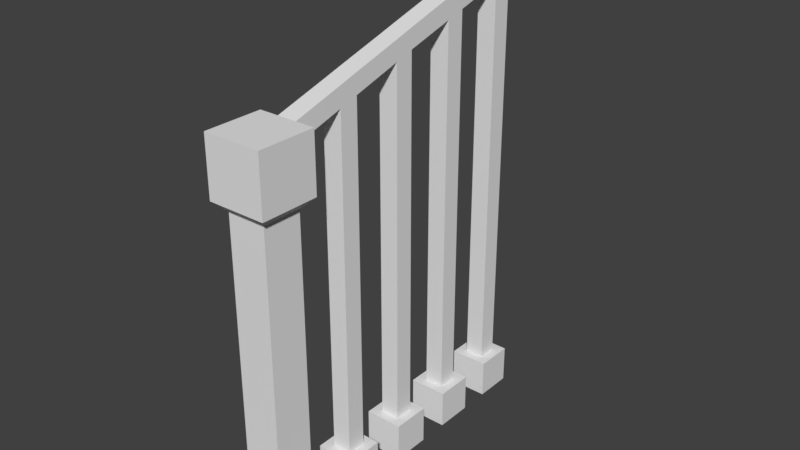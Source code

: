 # Source: StairsRail_0.2x1x1.blend  (saved by Blender 2.79.0; exported with 4.5.12 LTS)
import bpy
from mathutils import Matrix  # noqa: F401  (used for matrix-valued properties, if any)

bpy.ops.wm.read_factory_settings(use_empty=True)
scene = bpy.context.scene
scene.name = 'Scene'

# ---- collections
col_collection_1 = bpy.data.collections.new('Collection 1'); scene.collection.children.link(col_collection_1)

# ---- materials (node trees are filled in below, after node groups)
mat_metalgolden = bpy.data.materials.new('MetalGolden')
mat_metalgolden.alpha_threshold = 0.0
mat_metalgolden.use_transparent_shadow = False
mat_metalgolden.roughness = 0.5
mat_metalgolden.line_color = (0.0, 0.0, 0.0, 1.0)

# ---- material node trees

# ---- world
world_world = bpy.data.worlds.new('World'); scene.world = world_world
world_world.color = (0.05088, 0.05088, 0.05088)
world_world.use_sun_shadow = False
world_world.sun_shadow_jitter_overblur = 0.0
world_world.cycles.sampling_method = 'MANUAL'

# ---- meshes
me_stairsrail_0_2x1x1 = bpy.data.meshes.new('StairsRail_0.2x1x1')
me_stairsrail_0_2x1x1.from_pydata([(0.025, -8.419e-09, -0.15), (0.025, -1.863e-09, -2.608e-08), (0.175, -1.863e-09, -2.608e-08), (0.175, -8.419e-09, -0.15), (0.05, 0.175, -0.125), (0.05, 0.175, -0.025), (0.15, 0.175, -0.025), (0.15, 0.175, -0.125), (0.025, 0.15, -0.15), (0.025, 0.15, 1.164e-07), (0.175, 0.15, -0.15), (0.175, 0.15, -7.734e-08), (0.025, 1.0, -6.979e-08), (0.175, 1.0, -6.979e-08), (0.05, 0.825, -0.125), (0.05, 0.825, -0.025), (0.15, 0.825, -0.025), (0.15, 0.825, -0.125), (0.025, 0.85, -0.15), (0.025, 0.85, 8.578e-08), (0.175, 0.85, -0.15), (0.175, 0.85, -1.079e-07), (0.15, -1.552e-08, -0.355), (0.15, -1.115e-08, -0.255), (0.05, -1.115e-08, -0.255), (0.05, -1.552e-08, -0.355), (0.075, 0.1, -0.33), (0.075, 0.1, -0.28), (0.125, 0.1, -0.28), (0.125, 0.1, -0.33), (0.05, 0.1, -0.355), (0.05, 0.1, -0.255), (0.15, 0.1, -0.355), (0.15, 0.1, -0.255), (0.15, -2.339e-08, -0.535), (0.15, -1.901e-08, -0.435), (0.05, -1.901e-08, -0.435), (0.05, -2.339e-08, -0.535), (0.075, 0.1, -0.51), (0.075, 0.1, -0.46), (0.125, 0.1, -0.46), (0.125, 0.1, -0.51), (0.05, 0.1, -0.535), (0.05, 0.1, -0.435), (0.15, 0.1, -0.535), (0.15, 0.1, -0.435), (0.15, -3.125e-08, -0.715), (0.15, -2.688e-08, -0.615), (0.05, -2.688e-08, -0.615), (0.05, -3.125e-08, -0.715), (0.075, 0.1, -0.69), (0.075, 0.1, -0.64), (0.125, 0.1, -0.64), (0.125, 0.1, -0.69), (0.05, 0.1, -0.715), (0.05, 0.1, -0.615), (0.15, 0.1, -0.715), (0.15, 0.1, -0.615), (0.15, -3.912e-08, -0.895), (0.15, -3.475e-08, -0.795), (0.05, -3.475e-08, -0.795), (0.05, -3.912e-08, -0.895), (0.075, 0.1, -0.87), (0.075, 0.1, -0.82), (0.125, 0.1, -0.82), (0.125, 0.1, -0.87), (0.05, 0.1, -0.895), (0.05, 0.1, -0.795), (0.15, 0.1, -0.895), (0.15, 0.1, -0.795), (0.125, 1.038, -0.28), (0.075, 1.144, -0.64), (0.175, 1.0, -0.15), (0.075, 1.159, -0.69), (0.125, 1.106, -0.51), (0.075, 1.053, -0.33), (0.075, 1.106, -0.51), (0.075, 1.091, -0.46), (0.125, 1.091, -0.46), (0.025, 1.0, -0.15), (0.075, 1.038, -0.28), (0.125, 1.053, -0.33), (0.075, 1.197, -0.82), (0.125, 1.197, -0.82), (0.125, 1.144, -0.64), (0.125, 1.212, -0.87), (0.125, 1.159, -0.69), (0.075, 1.212, -0.87), (0.075, 0.9882, -0.28), (0.125, 0.9882, -0.28), (0.075, 1.041, -0.46), (0.075, 1.056, -0.51), (0.125, 1.056, -0.51), (0.125, 1.041, -0.46), (0.075, 1.092, -0.64), (0.075, 1.106, -0.69), (0.125, 1.092, -0.64), (0.125, 1.106, -0.69), (0.075, 1.142, -0.82), (0.075, 1.156, -0.87), (0.125, 1.142, -0.82), (0.125, 1.156, -0.87), (0.075, 1.003, -0.33), (0.125, 1.003, -0.33), (0.075, 1.194, -1.0), (0.125, 1.194, -1.0), (0.125, 1.0, -0.15), (0.075, 1.0, -0.15), (0.075, 1.25, -1.0), (0.125, 1.25, -1.0), (0.075, 0.95, -0.15), (0.125, 0.95, -0.15)], [], [(0, 3, 2, 1), (17, 16, 6, 7), (0, 1, 9, 8), (1, 2, 11, 9), (2, 3, 10, 11), (8, 10, 3, 0), (4, 8, 9, 5), (7, 10, 8, 4), (5, 9, 11, 6), (6, 11, 10, 7), (14, 17, 7, 4), (25, 22, 23, 24), (16, 15, 5, 6), (79, 12, 13, 72), (25, 24, 31, 30), (79, 18, 19, 12), (12, 19, 21, 13), (13, 21, 20, 72), (18, 79, 72, 20), (14, 15, 19, 18), (17, 14, 18, 20), (15, 16, 21, 19), (16, 17, 20, 21), (23, 22, 32, 33), (24, 23, 33, 31), (15, 14, 4, 5), (30, 32, 22, 25), (26, 30, 31, 27), (29, 32, 30, 26), (27, 31, 33, 28), (28, 33, 32, 29), (37, 34, 35, 36), (37, 36, 43, 42), (35, 34, 44, 45), (36, 35, 45, 43), (42, 44, 34, 37), (38, 42, 43, 39), (41, 44, 42, 38), (39, 43, 45, 40), (40, 45, 44, 41), (49, 46, 47, 48), (49, 48, 55, 54), (47, 46, 56, 57), (48, 47, 57, 55), (54, 56, 46, 49), (50, 54, 55, 51), (53, 56, 54, 50), (51, 55, 57, 52), (52, 57, 56, 53), (61, 58, 59, 60), (61, 60, 67, 66), (59, 58, 68, 69), (60, 59, 69, 67), (66, 68, 58, 61), (62, 66, 67, 63), (65, 68, 66, 62), (63, 67, 69, 64), (64, 69, 68, 65), (100, 98, 63, 64), (99, 101, 65, 62), (90, 91, 38, 39), (103, 89, 28, 29), (98, 99, 62, 63), (101, 100, 64, 65), (97, 96, 52, 53), (82, 83, 85, 87), (73, 71, 84, 86), (80, 70, 81, 75), (76, 77, 78, 74), (92, 93, 40, 41), (96, 94, 51, 52), (91, 92, 41, 38), (88, 102, 26, 27), (89, 88, 27, 28), (102, 103, 29, 26), (93, 90, 39, 40), (94, 95, 50, 51), (95, 97, 53, 50), (70, 80, 88, 89), (80, 75, 102, 88), (81, 70, 89, 103), (76, 74, 92, 91), (74, 78, 93, 92), (77, 76, 91, 90), (73, 86, 97, 95), (71, 73, 95, 94), (84, 71, 94, 96), (86, 84, 96, 97), (85, 83, 100, 101), (82, 87, 99, 98), (99, 87, 108, 104), (83, 100, 98, 82), (78, 77, 90, 93), (87, 85, 109, 108), (75, 81, 103, 102), (85, 101, 105, 109), (101, 99, 104, 105), (108, 109, 105, 104), (90, 93, 103, 102), (78, 77, 75, 81), (81, 103, 93, 78), (102, 75, 77, 90), (91, 94, 96, 92), (84, 71, 76, 74), (94, 91, 76, 71), (96, 84, 74, 92), (97, 95, 98, 100), (83, 86, 97, 100), (86, 83, 82, 73), (98, 95, 73, 82), (80, 107, 106, 70), (89, 111, 110, 88), (89, 70, 106, 111), (80, 88, 110, 107), (106, 107, 110, 111)])
_uv = me_stairsrail_0_2x1x1.uv_layers.new(name='UVMap')
_uv.uv.foreach_set('vector', [0.3821, 0.3412, 0.4513, 0.3412, 0.4513, 0.4084, 0.3821, 0.4084, 0.6009, 0.9189, 0.6009, 0.8737, 0.9004, 0.8737, 0.9004, 0.9189, 0.5203, 0.8623, 0.5203, 0.7944, 0.5894, 0.7944, 0.5894, 0.8623, 0.4513, 0.2735, 0.3821, 0.2735, 0.3821, 0.2056, 0.4513, 0.2056, 0.981, 0.8623, 0.981, 0.9303, 0.9119, 0.9303, 0.9119, 0.8623, 0.1402, 0.02444, 0.1402, 0.09238, 0.07113, 0.09238, 0.07113, 0.02444, 0.6009, 0.851, 0.5894, 0.8623, 0.5894, 0.7944, 0.6009, 0.8057, 0.1518, 0.08106, 0.1402, 0.09238, 0.1402, 0.02444, 0.1518, 0.03577, 0.3476, 0.7019, 0.3591, 0.7143, 0.29, 0.7143, 0.3015, 0.7019, 0.9004, 0.8737, 0.9119, 0.8623, 0.9119, 0.9303, 0.9004, 0.9189, 0.4513, 0.03577, 0.4513, 0.08106, 0.1518, 0.08106, 0.1518, 0.03577, 0.29, 0.1377, 0.3361, 0.1377, 0.3361, 0.1825, 0.29, 0.1825, 0.2208, 0.851, 0.2208, 0.8057, 0.5203, 0.8057, 0.5203, 0.851, 0.3821, 0.3412, 0.3821, 0.2735, 0.4513, 0.2735, 0.4513, 0.3412, 0.4513, 0.4537, 0.4052, 0.4537, 0.4052, 0.4084, 0.4513, 0.4084, 0.981, 0.8623, 0.9119, 0.8623, 0.9119, 0.7944, 0.981, 0.7944, 0.1401, 0.7944, 0.2093, 0.7944, 0.2093, 0.8623, 0.1401, 0.8623, 0.5203, 0.8623, 0.5894, 0.8623, 0.5894, 0.9303, 0.5203, 0.9303, 0.3821, 0.1377, 0.4513, 0.1377, 0.4513, 0.2056, 0.3821, 0.2056, 0.9004, 0.851, 0.9004, 0.8057, 0.9119, 0.7944, 0.9119, 0.8623, 0.3706, 0.4084, 0.3245, 0.4084, 0.313, 0.3956, 0.3821, 0.3956, 0.2208, 0.8057, 0.2208, 0.851, 0.2093, 0.8623, 0.2093, 0.7944, 0.6009, 0.8737, 0.6009, 0.9189, 0.5894, 0.9303, 0.5894, 0.8623, 0.4052, 0.6349, 0.3591, 0.6349, 0.3591, 0.5896, 0.4052, 0.5896, 0.3591, 0.499, 0.4052, 0.499, 0.4052, 0.5443, 0.3591, 0.5443, 0.9004, 0.8057, 0.9004, 0.851, 0.6009, 0.851, 0.6009, 0.8057, 0.3821, 0.3641, 0.3361, 0.3641, 0.3361, 0.3188, 0.3821, 0.3188, 0.3937, 0.6461, 0.4052, 0.6349, 0.4052, 0.6799, 0.3937, 0.6687, 0.3706, 0.6461, 0.3591, 0.6349, 0.4052, 0.6349, 0.3937, 0.6461, 0.3937, 0.6687, 0.4052, 0.6799, 0.3591, 0.6799, 0.3706, 0.6687, 0.3706, 0.6687, 0.3591, 0.6799, 0.3591, 0.6349, 0.3706, 0.6461, 0.313, 0.6344, 0.3591, 0.6344, 0.3591, 0.6793, 0.313, 0.6793, 0.4052, 0.499, 0.3591, 0.499, 0.3591, 0.4537, 0.4052, 0.4537, 0.4052, 0.499, 0.4513, 0.499, 0.4513, 0.5443, 0.4052, 0.5443, 0.4052, 0.4084, 0.4052, 0.4537, 0.3591, 0.4537, 0.3591, 0.4084, 0.4513, 0.6802, 0.4052, 0.6802, 0.4052, 0.6349, 0.4513, 0.6349, 0.3476, 0.4197, 0.3591, 0.4084, 0.3591, 0.4535, 0.3476, 0.4422, 0.3245, 0.4197, 0.313, 0.4084, 0.3591, 0.4084, 0.3476, 0.4197, 0.3476, 0.4422, 0.3591, 0.4535, 0.313, 0.4535, 0.3245, 0.4422, 0.3245, 0.4422, 0.313, 0.4535, 0.313, 0.4084, 0.3245, 0.4197, 0.313, 0.5896, 0.3591, 0.5896, 0.3591, 0.6344, 0.313, 0.6344, 0.4513, 0.499, 0.4052, 0.499, 0.4052, 0.4537, 0.4513, 0.4537, 0.4052, 0.5896, 0.4513, 0.5896, 0.4513, 0.6349, 0.4052, 0.6349, 0.3821, 0.1377, 0.3821, 0.183, 0.3361, 0.183, 0.3361, 0.1377, 0.3821, 0.2283, 0.3361, 0.2283, 0.3361, 0.183, 0.3821, 0.183, 0.3476, 0.5098, 0.3591, 0.4986, 0.3591, 0.5436, 0.3476, 0.5324, 0.3245, 0.5098, 0.313, 0.4986, 0.3591, 0.4986, 0.3476, 0.5098, 0.3476, 0.5324, 0.3591, 0.5436, 0.313, 0.5436, 0.3245, 0.5324, 0.3245, 0.5324, 0.313, 0.5436, 0.313, 0.4986, 0.3245, 0.5098, 0.313, 0.5443, 0.3591, 0.5443, 0.3591, 0.5891, 0.313, 0.5891, 0.4052, 0.5896, 0.4052, 0.5443, 0.4513, 0.5443, 0.4513, 0.5896, 0.3361, 0.2735, 0.3821, 0.2735, 0.3821, 0.3188, 0.3361, 0.3188, 0.3821, 0.2283, 0.3821, 0.2735, 0.3361, 0.2735, 0.3361, 0.2283, 0.3591, 0.5443, 0.4052, 0.5443, 0.4052, 0.5896, 0.3591, 0.5896, 0.3476, 0.4648, 0.3591, 0.4535, 0.3591, 0.4986, 0.3476, 0.4873, 0.3245, 0.4648, 0.313, 0.4535, 0.3591, 0.4535, 0.3476, 0.4648, 0.3476, 0.4873, 0.3591, 0.4986, 0.313, 0.4986, 0.3245, 0.4873, 0.3245, 0.4873, 0.313, 0.4986, 0.313, 0.4535, 0.3245, 0.4648, 0.04007, 0.885, 0.04007, 0.8623, 0.5203, 0.8623, 0.5203, 0.885, 0.03363, 0.9303, 0.03363, 0.9076, 0.5203, 0.9076, 0.5203, 0.9303, 0.8849, 0.1648, 0.8917, 0.1875, 0.4513, 0.1875, 0.4513, 0.1648, 0.8673, 0.7129, 0.8605, 0.7355, 0.4513, 0.7355, 0.4513, 0.7129, 0.9315, 0.3279, 0.9379, 0.3505, 0.4513, 0.3505, 0.4513, 0.3279, 0.9379, 0.4683, 0.9315, 0.4909, 0.4513, 0.4909, 0.4513, 0.4683, 0.9147, 0.5498, 0.9083, 0.5725, 0.4513, 0.5725, 0.4513, 0.5498, 0.3663, 0.1377, 0.3663, 0.115, 0.3899, 0.115, 0.3899, 0.1377, 0.305, 0.1377, 0.2814, 0.1377, 0.2814, 0.115, 0.305, 0.115, 0.1115, 0.1377, 0.1115, 0.115, 0.1351, 0.115, 0.1351, 0.1377, 0.2201, 0.1377, 0.1965, 0.1377, 0.1965, 0.115, 0.2201, 0.115, 0.8917, 0.6313, 0.8849, 0.654, 0.4513, 0.654, 0.4513, 0.6313, 0.4962, 0.885, 0.4962, 0.9076, 0.03919, 0.9076, 0.03919, 0.885, 0.4701, 0.9303, 0.4701, 0.9529, 0.0297, 0.9529, 0.0297, 0.9303, 0.8605, 0.08332, 0.8673, 0.106, 0.4513, 0.106, 0.4513, 0.08332, 0.04199, 0.115, 0.04199, 0.09238, 0.4513, 0.09238, 0.4513, 0.115, 0.5013, 0.9529, 0.5013, 0.9756, 0.08526, 0.9756, 0.08526, 0.9529, 0.958, 0.9529, 0.958, 0.9756, 0.5243, 0.9756, 0.5243, 0.9529, 0.9083, 0.2464, 0.9147, 0.269, 0.4513, 0.269, 0.4513, 0.2464, 0.5176, 0.9529, 0.5176, 0.9303, 0.981, 0.9303, 0.981, 0.9529, 0.01895, 0.115, 0.01895, 0.09238, 0.04199, 0.09238, 0.04199, 0.115, 0.8836, 0.08332, 0.8903, 0.106, 0.8673, 0.106, 0.8605, 0.08332, 0.8903, 0.7129, 0.8836, 0.7355, 0.8605, 0.7355, 0.8673, 0.7129, 0.4932, 0.9303, 0.4932, 0.9529, 0.4701, 0.9529, 0.4701, 0.9303, 0.9147, 0.6313, 0.908, 0.654, 0.8849, 0.654, 0.8917, 0.6313, 0.908, 0.1648, 0.9147, 0.1875, 0.8917, 0.1875, 0.8849, 0.1648, 0.4932, 0.9529, 0.4932, 0.9303, 0.5176, 0.9303, 0.5176, 0.9529, 0.9324, 0.2464, 0.9391, 0.269, 0.9147, 0.269, 0.9083, 0.2464, 0.5203, 0.885, 0.5203, 0.9076, 0.4962, 0.9076, 0.4962, 0.885, 0.9391, 0.5498, 0.9324, 0.5725, 0.9083, 0.5725, 0.9147, 0.5498, 0.9635, 0.4683, 0.9567, 0.4909, 0.9315, 0.4909, 0.9379, 0.4683, 0.9567, 0.3279, 0.9635, 0.3505, 0.9379, 0.3505, 0.9315, 0.3279, 0.9379, 0.3505, 0.9635, 0.3505, 0.981, 0.4094, 0.9554, 0.4094, 0.3361, 0.2962, 0.3108, 0.2962, 0.3108, 0.2735, 0.3361, 0.2735, 0.981, 0.9529, 0.981, 0.9756, 0.958, 0.9756, 0.958, 0.9529, 0.3899, 0.1377, 0.3899, 0.115, 0.4513, 0.115, 0.4513, 0.1377, 0.5243, 0.9529, 0.5243, 0.9756, 0.5013, 0.9756, 0.5013, 0.9529, 0.9635, 0.4683, 0.9379, 0.4683, 0.9554, 0.4094, 0.981, 0.4094, 0.4513, 0.6802, 0.4513, 0.7028, 0.3895, 0.7028, 0.3895, 0.6802, 0.3361, 0.2052, 0.3361, 0.2278, 0.3105, 0.2278, 0.3105, 0.2052, 0.3821, 0.3641, 0.3821, 0.3868, 0.3204, 0.3868, 0.3204, 0.3641, 0.1965, 0.115, 0.1965, 0.1377, 0.1351, 0.1377, 0.1351, 0.115, 0.8903, 0.7129, 0.8673, 0.7129, 0.8849, 0.654, 0.908, 0.654, 0.8673, 0.106, 0.8903, 0.106, 0.908, 0.1648, 0.8849, 0.1648, 0.3361, 0.2509, 0.2744, 0.2509, 0.2744, 0.2283, 0.3361, 0.2283, 0.2814, 0.115, 0.2814, 0.1377, 0.2201, 0.1377, 0.2201, 0.115, 0.9083, 0.2464, 0.8917, 0.1875, 0.9147, 0.1875, 0.9324, 0.2464, 0.9083, 0.5725, 0.9324, 0.5725, 0.9147, 0.6313, 0.8917, 0.6313, 0.3361, 0.1825, 0.3361, 0.2052, 0.2744, 0.2052, 0.2744, 0.1825, 0.9567, 0.4909, 0.9391, 0.5498, 0.9147, 0.5498, 0.9315, 0.4909, 0.305, 0.115, 0.3663, 0.115, 0.3663, 0.1377, 0.305, 0.1377, 0.9315, 0.3279, 0.9147, 0.269, 0.9391, 0.269, 0.9567, 0.3279, 0.1115, 0.1377, 0.05018, 0.1377, 0.05018, 0.115, 0.1115, 0.115, 0.3591, 0.7019, 0.2973, 0.7019, 0.2973, 0.6793, 0.3591, 0.6793, 0.8605, 0.7355, 0.8836, 0.7355, 0.8659, 0.7944, 0.8429, 0.7944, 0.8836, 0.08332, 0.8605, 0.08332, 0.8429, 0.02444, 0.8659, 0.02444, 0.3361, 0.2509, 0.3361, 0.2735, 0.313, 0.2735, 0.313, 0.2509])
me_stairsrail_0_2x1x1.materials.append(mat_metalgolden)
me_stairsrail_0_2x1x1.use_remesh_preserve_volume = False
me_stairsrail_0_2x1x1.use_remesh_preserve_attributes = False
me_stairsrail_0_2x1x1.use_mirror_vertex_groups = False
me_stairsrail_0_2x1x1.update()

# ---- objects
ob_stairsrail_0_2x1x1 = bpy.data.objects.new('StairsRail_0.2x1x1', me_stairsrail_0_2x1x1)

# ---- transforms, parenting, visibility, modifiers, constraints
ob_stairsrail_0_2x1x1.location = (0.0, 0.0, 0.0)
ob_stairsrail_0_2x1x1.rotation_euler = (1.571, -0.0, 0.0)
ob_stairsrail_0_2x1x1.lock_rotations_4d = False
ob_stairsrail_0_2x1x1.empty_display_type = 'ARROWS'
ob_stairsrail_0_2x1x1.lineart.crease_threshold = 0.0

# ---- collection membership
col_collection_1.objects.link(ob_stairsrail_0_2x1x1)

# ---- scene / render settings (as saved in the file)
scene.frame_start = 1; scene.frame_end = 250; scene.frame_set(79)
scene.render.engine = 'BLENDER_EEVEE_NEXT'
scene.render.resolution_percentage = 50
scene.render.dither_intensity = 0.0
scene.cycles.use_denoising = False
scene.cycles.samples = 128
scene.cycles.sampling_pattern = 'TABULATED_SOBOL'
scene.cycles.use_adaptive_sampling = False
scene.cycles.use_light_tree = False
scene.cycles.blur_glossy = 0.0
scene.cycles.sample_clamp_indirect = 0.0
scene.view_settings.view_transform = 'Standard'
bpy.context.view_layer.update()

# ---- added for rendering (the .blend has no active camera and no usable light): camera, sun
cam_auto = bpy.data.cameras.new('AutoCamera')
cam_auto.lens = 50.0
cam_auto.sensor_width = 36.0
cam_auto.clip_end = 1000.0
ob_auto_camera = bpy.data.objects.new('AutoCamera', cam_auto)
scene.collection.objects.link(ob_auto_camera)
ob_auto_camera.location = (1.58742, -1.28491, 1.81483)
ob_auto_camera.rotation_euler = (1.09748, -7.21219e-08, 0.694738)
scene.camera = ob_auto_camera
light_auto_sun = bpy.data.lights.new('AutoSun', 'SUN')
light_auto_sun.energy = 3.0
light_auto_sun.angle = 0.0523599
ob_auto_sun = bpy.data.objects.new('AutoSun', light_auto_sun)
scene.collection.objects.link(ob_auto_sun)
ob_auto_sun.rotation_euler = (0.872665, 0.174533, 0.523599)
bpy.context.view_layer.update()
